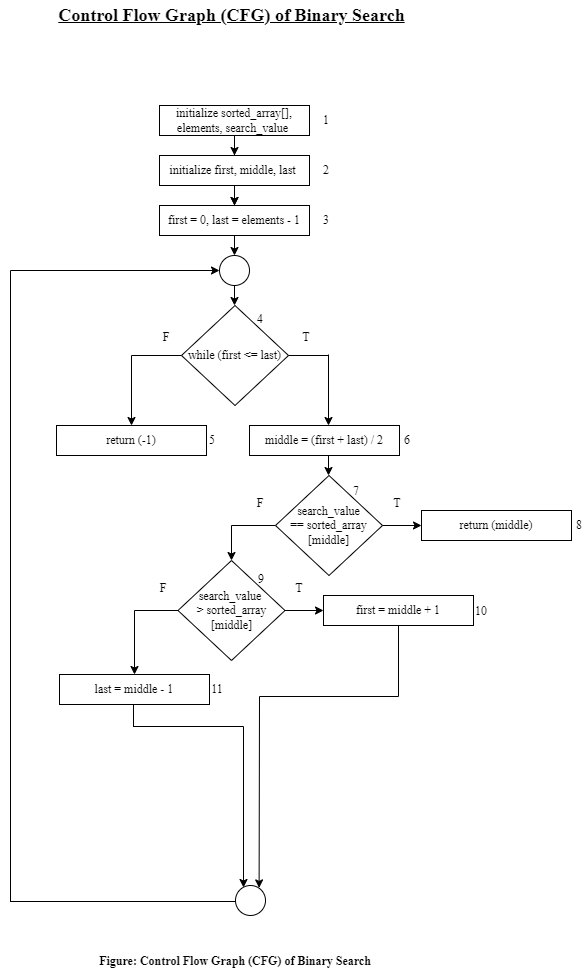

The diagram above was exported from draw.io. Its source (the exported page's mxGraphModel, read from the mxfile embedded in the PNG):
<mxGraphModel dx="1468" dy="807" grid="1" gridSize="10" guides="1" tooltips="1" connect="1" arrows="1" fold="1" page="1" pageScale="1" pageWidth="827" pageHeight="1169" background="none" math="0" shadow="0">
  <root>
    <mxCell id="0" />
    <mxCell id="1" parent="0" />
    <mxCell id="3avXSuDmu1tfslSUAp37-7" value="" style="edgeStyle=orthogonalEdgeStyle;rounded=0;orthogonalLoop=1;jettySize=auto;html=1;fontFamily=Times New Roman;labelBorderColor=none;labelBackgroundColor=none;" edge="1" parent="1" source="3avXSuDmu1tfslSUAp37-1" target="3avXSuDmu1tfslSUAp37-6">
      <mxGeometry relative="1" as="geometry" />
    </mxCell>
    <mxCell id="3avXSuDmu1tfslSUAp37-1" value="initialize sorted_array[], elements, search_value&amp;nbsp;" style="rounded=0;html=1;fontFamily=Times New Roman;labelBorderColor=none;whiteSpace=wrap;labelBackgroundColor=none;" vertex="1" parent="1">
      <mxGeometry x="329" y="145" width="150" height="30" as="geometry" />
    </mxCell>
    <mxCell id="3avXSuDmu1tfslSUAp37-9" value="" style="edgeStyle=orthogonalEdgeStyle;rounded=0;orthogonalLoop=1;jettySize=auto;html=1;fontFamily=Times New Roman;labelBorderColor=none;labelBackgroundColor=none;" edge="1" parent="1" source="3avXSuDmu1tfslSUAp37-2" target="3avXSuDmu1tfslSUAp37-6">
      <mxGeometry relative="1" as="geometry" />
    </mxCell>
    <mxCell id="3avXSuDmu1tfslSUAp37-2" value="initialize first, middle, last&amp;nbsp;" style="rounded=0;html=1;fontFamily=Times New Roman;labelBorderColor=none;whiteSpace=wrap;labelBackgroundColor=none;" vertex="1" parent="1">
      <mxGeometry x="329" y="195" width="150" height="30" as="geometry" />
    </mxCell>
    <mxCell id="3avXSuDmu1tfslSUAp37-3" value="" style="endArrow=classic;html=1;rounded=0;exitX=0.5;exitY=1;exitDx=0;exitDy=0;entryX=0.5;entryY=0;entryDx=0;entryDy=0;fontFamily=Times New Roman;labelBorderColor=none;labelBackgroundColor=none;" edge="1" parent="1" source="3avXSuDmu1tfslSUAp37-1" target="3avXSuDmu1tfslSUAp37-2">
      <mxGeometry width="50" height="50" relative="1" as="geometry">
        <mxPoint x="401" y="295" as="sourcePoint" />
        <mxPoint x="451" y="245" as="targetPoint" />
      </mxGeometry>
    </mxCell>
    <mxCell id="3avXSuDmu1tfslSUAp37-4" value="1" style="rounded=0;html=1;strokeColor=none;fontFamily=Times New Roman;labelBorderColor=none;whiteSpace=wrap;labelBackgroundColor=none;" vertex="1" parent="1">
      <mxGeometry x="481" y="145" width="30" height="30" as="geometry" />
    </mxCell>
    <mxCell id="3avXSuDmu1tfslSUAp37-5" value="2" style="rounded=0;html=1;strokeColor=none;fontFamily=Times New Roman;labelBorderColor=none;whiteSpace=wrap;labelBackgroundColor=none;" vertex="1" parent="1">
      <mxGeometry x="481" y="195" width="30" height="30" as="geometry" />
    </mxCell>
    <mxCell id="3avXSuDmu1tfslSUAp37-6" value="first = 0, last = elements - 1" style="rounded=0;html=1;fontFamily=Times New Roman;labelBorderColor=none;whiteSpace=wrap;labelBackgroundColor=none;" vertex="1" parent="1">
      <mxGeometry x="329" y="245" width="150" height="30" as="geometry" />
    </mxCell>
    <mxCell id="3avXSuDmu1tfslSUAp37-8" value="3" style="rounded=0;html=1;strokeColor=none;fontFamily=Times New Roman;labelBorderColor=none;whiteSpace=wrap;labelBackgroundColor=none;" vertex="1" parent="1">
      <mxGeometry x="481" y="245" width="30" height="30" as="geometry" />
    </mxCell>
    <mxCell id="3avXSuDmu1tfslSUAp37-11" value="" style="ellipse;html=1;aspect=fixed;fontFamily=Times New Roman;labelBorderColor=none;whiteSpace=wrap;labelBackgroundColor=none;" vertex="1" parent="1">
      <mxGeometry x="389" y="295" width="30" height="30" as="geometry" />
    </mxCell>
    <mxCell id="3avXSuDmu1tfslSUAp37-12" value="" style="endArrow=classic;html=1;rounded=0;exitX=0.5;exitY=1;exitDx=0;exitDy=0;entryX=0.5;entryY=0;entryDx=0;entryDy=0;fontFamily=Times New Roman;labelBorderColor=none;labelBackgroundColor=none;" edge="1" parent="1" source="3avXSuDmu1tfslSUAp37-6" target="3avXSuDmu1tfslSUAp37-11">
      <mxGeometry width="50" height="50" relative="1" as="geometry">
        <mxPoint x="414" y="185" as="sourcePoint" />
        <mxPoint x="414" y="205" as="targetPoint" />
      </mxGeometry>
    </mxCell>
    <mxCell id="3avXSuDmu1tfslSUAp37-13" value="" style="endArrow=classic;html=1;rounded=0;exitX=0.5;exitY=1;exitDx=0;exitDy=0;fontFamily=Times New Roman;labelBorderColor=none;labelBackgroundColor=none;" edge="1" parent="1" source="3avXSuDmu1tfslSUAp37-11">
      <mxGeometry width="50" height="50" relative="1" as="geometry">
        <mxPoint x="401" y="355" as="sourcePoint" />
        <mxPoint x="404" y="345" as="targetPoint" />
      </mxGeometry>
    </mxCell>
    <mxCell id="3avXSuDmu1tfslSUAp37-14" value="while (first &amp;lt;= last)" style="rhombus;html=1;fontFamily=Times New Roman;labelBorderColor=none;whiteSpace=wrap;labelBackgroundColor=none;" vertex="1" parent="1">
      <mxGeometry x="351" y="345" width="107" height="100" as="geometry" />
    </mxCell>
    <mxCell id="3avXSuDmu1tfslSUAp37-15" value="4" style="rounded=0;html=1;strokeColor=none;fillColor=none;fontFamily=Times New Roman;labelBorderColor=none;whiteSpace=wrap;labelBackgroundColor=none;" vertex="1" parent="1">
      <mxGeometry x="415" y="344" width="30" height="30" as="geometry" />
    </mxCell>
    <mxCell id="3avXSuDmu1tfslSUAp37-16" value="" style="ellipse;html=1;aspect=fixed;fontFamily=Times New Roman;labelBorderColor=none;whiteSpace=wrap;labelBackgroundColor=none;" vertex="1" parent="1">
      <mxGeometry x="405" y="925" width="30" height="30" as="geometry" />
    </mxCell>
    <mxCell id="3avXSuDmu1tfslSUAp37-18" value="F" style="rounded=0;html=1;strokeColor=none;fontFamily=Times New Roman;labelBorderColor=none;whiteSpace=wrap;labelBackgroundColor=none;" vertex="1" parent="1">
      <mxGeometry x="321" y="362" width="30" height="30" as="geometry" />
    </mxCell>
    <mxCell id="3avXSuDmu1tfslSUAp37-20" value="" style="endArrow=none;html=1;rounded=0;fontFamily=Times New Roman;labelBorderColor=none;labelBackgroundColor=none;" edge="1" parent="1">
      <mxGeometry width="50" height="50" relative="1" as="geometry">
        <mxPoint x="498" y="395" as="sourcePoint" />
        <mxPoint x="458" y="395" as="targetPoint" />
      </mxGeometry>
    </mxCell>
    <mxCell id="3avXSuDmu1tfslSUAp37-21" value="" style="endArrow=classic;html=1;rounded=0;fontFamily=Times New Roman;labelBorderColor=none;labelBackgroundColor=none;" edge="1" parent="1">
      <mxGeometry width="50" height="50" relative="1" as="geometry">
        <mxPoint x="498" y="394" as="sourcePoint" />
        <mxPoint x="498" y="465" as="targetPoint" />
      </mxGeometry>
    </mxCell>
    <mxCell id="3avXSuDmu1tfslSUAp37-22" value="middle = (first + last) / 2" style="rounded=0;html=1;fontFamily=Times New Roman;labelBorderColor=none;whiteSpace=wrap;labelBackgroundColor=none;" vertex="1" parent="1">
      <mxGeometry x="419" y="465" width="150" height="30" as="geometry" />
    </mxCell>
    <mxCell id="3avXSuDmu1tfslSUAp37-23" value="6" style="rounded=0;html=1;strokeColor=none;fillColor=none;fontFamily=Times New Roman;labelBorderColor=none;whiteSpace=wrap;labelBackgroundColor=none;" vertex="1" parent="1">
      <mxGeometry x="562" y="465" width="30" height="30" as="geometry" />
    </mxCell>
    <mxCell id="3avXSuDmu1tfslSUAp37-24" value="T" style="rounded=0;html=1;strokeColor=none;fontFamily=Times New Roman;labelBorderColor=none;whiteSpace=wrap;labelBackgroundColor=none;" vertex="1" parent="1">
      <mxGeometry x="461" y="362" width="30" height="30" as="geometry" />
    </mxCell>
    <mxCell id="3avXSuDmu1tfslSUAp37-25" value="" style="endArrow=classic;html=1;rounded=0;exitX=0.5;exitY=1;exitDx=0;exitDy=0;fontFamily=Times New Roman;labelBorderColor=none;labelBackgroundColor=none;" edge="1" parent="1">
      <mxGeometry width="50" height="50" relative="1" as="geometry">
        <mxPoint x="498" y="494.9999999999999" as="sourcePoint" />
        <mxPoint x="498" y="514.9999999999999" as="targetPoint" />
      </mxGeometry>
    </mxCell>
    <mxCell id="3avXSuDmu1tfslSUAp37-26" value="search_value ==&amp;nbsp;sorted_array [middle]" style="rhombus;html=1;fontFamily=Times New Roman;labelBorderColor=none;whiteSpace=wrap;labelBackgroundColor=none;" vertex="1" parent="1">
      <mxGeometry x="445" y="515" width="107" height="100" as="geometry" />
    </mxCell>
    <mxCell id="3avXSuDmu1tfslSUAp37-27" value="7" style="rounded=0;html=1;strokeColor=none;fillColor=none;fontFamily=Times New Roman;labelBorderColor=none;whiteSpace=wrap;labelBackgroundColor=none;" vertex="1" parent="1">
      <mxGeometry x="518" y="516" width="16" height="30" as="geometry" />
    </mxCell>
    <mxCell id="3avXSuDmu1tfslSUAp37-29" value="" style="endArrow=classic;html=1;rounded=0;exitX=1;exitY=0.5;exitDx=0;exitDy=0;fontFamily=Times New Roman;labelBorderColor=none;labelBackgroundColor=none;" edge="1" parent="1" source="3avXSuDmu1tfslSUAp37-26">
      <mxGeometry width="50" height="50" relative="1" as="geometry">
        <mxPoint x="401" y="495" as="sourcePoint" />
        <mxPoint x="591" y="565" as="targetPoint" />
      </mxGeometry>
    </mxCell>
    <mxCell id="3avXSuDmu1tfslSUAp37-30" value="" style="endArrow=none;html=1;rounded=0;entryX=0;entryY=0.5;entryDx=0;entryDy=0;fontFamily=Times New Roman;labelBorderColor=none;labelBackgroundColor=none;" edge="1" parent="1" target="3avXSuDmu1tfslSUAp37-26">
      <mxGeometry width="50" height="50" relative="1" as="geometry">
        <mxPoint x="401" y="565" as="sourcePoint" />
        <mxPoint x="451" y="585" as="targetPoint" />
      </mxGeometry>
    </mxCell>
    <mxCell id="3avXSuDmu1tfslSUAp37-31" value="" style="endArrow=classic;html=1;rounded=0;entryX=0.5;entryY=0;entryDx=0;entryDy=0;fontFamily=Times New Roman;labelBorderColor=none;labelBackgroundColor=none;" edge="1" parent="1" target="3avXSuDmu1tfslSUAp37-32">
      <mxGeometry width="50" height="50" relative="1" as="geometry">
        <mxPoint x="401" y="565" as="sourcePoint" />
        <mxPoint x="401" y="635" as="targetPoint" />
      </mxGeometry>
    </mxCell>
    <mxCell id="3avXSuDmu1tfslSUAp37-32" value="search_value &lt;br&gt;&amp;gt; sorted_array [middle]" style="rhombus;html=1;fontFamily=Times New Roman;labelBorderColor=none;whiteSpace=wrap;labelBackgroundColor=none;" vertex="1" parent="1">
      <mxGeometry x="347.5" y="600" width="107" height="100" as="geometry" />
    </mxCell>
    <mxCell id="3avXSuDmu1tfslSUAp37-33" value="T" style="rounded=0;html=1;strokeColor=none;fontFamily=Times New Roman;labelBorderColor=none;whiteSpace=wrap;labelBackgroundColor=none;" vertex="1" parent="1">
      <mxGeometry x="552" y="528" width="30" height="30" as="geometry" />
    </mxCell>
    <mxCell id="3avXSuDmu1tfslSUAp37-34" value="F" style="rounded=0;html=1;strokeColor=none;fontFamily=Times New Roman;labelBorderColor=none;whiteSpace=wrap;labelBackgroundColor=none;" vertex="1" parent="1">
      <mxGeometry x="415" y="528" width="30" height="30" as="geometry" />
    </mxCell>
    <mxCell id="3avXSuDmu1tfslSUAp37-35" value="return (middle)" style="rounded=0;html=1;fontFamily=Times New Roman;labelBorderColor=none;whiteSpace=wrap;labelBackgroundColor=none;" vertex="1" parent="1">
      <mxGeometry x="591" y="550" width="150" height="30" as="geometry" />
    </mxCell>
    <mxCell id="3avXSuDmu1tfslSUAp37-36" value="9" style="rounded=0;html=1;strokeColor=none;fillColor=none;fontFamily=Times New Roman;labelBorderColor=none;whiteSpace=wrap;labelBackgroundColor=none;" vertex="1" parent="1">
      <mxGeometry x="423" y="604" width="16" height="30" as="geometry" />
    </mxCell>
    <mxCell id="3avXSuDmu1tfslSUAp37-41" value="" style="endArrow=classic;html=1;rounded=0;exitX=1;exitY=0.5;exitDx=0;exitDy=0;fontFamily=Times New Roman;labelBorderColor=none;labelBackgroundColor=none;" edge="1" parent="1">
      <mxGeometry width="50" height="50" relative="1" as="geometry">
        <mxPoint x="454.0000000000002" y="650" as="sourcePoint" />
        <mxPoint x="493" y="650" as="targetPoint" />
      </mxGeometry>
    </mxCell>
    <mxCell id="3avXSuDmu1tfslSUAp37-42" value="T" style="rounded=0;html=1;strokeColor=none;fontFamily=Times New Roman;labelBorderColor=none;whiteSpace=wrap;labelBackgroundColor=none;" vertex="1" parent="1">
      <mxGeometry x="454" y="613" width="30" height="30" as="geometry" />
    </mxCell>
    <mxCell id="3avXSuDmu1tfslSUAp37-43" value="first = middle + 1" style="rounded=0;html=1;fontFamily=Times New Roman;labelBorderColor=none;whiteSpace=wrap;labelBackgroundColor=none;" vertex="1" parent="1">
      <mxGeometry x="493" y="635" width="150" height="30" as="geometry" />
    </mxCell>
    <mxCell id="3avXSuDmu1tfslSUAp37-44" value="8" style="rounded=0;html=1;strokeColor=none;fillColor=none;fontFamily=Times New Roman;labelBorderColor=none;whiteSpace=wrap;labelBackgroundColor=none;" vertex="1" parent="1">
      <mxGeometry x="741" y="550" width="16" height="30" as="geometry" />
    </mxCell>
    <mxCell id="3avXSuDmu1tfslSUAp37-46" value="" style="endArrow=none;html=1;rounded=0;entryX=1;entryY=1;entryDx=0;entryDy=0;fontFamily=Times New Roman;labelBorderColor=none;labelBackgroundColor=none;" edge="1" parent="1">
      <mxGeometry width="50" height="50" relative="1" as="geometry">
        <mxPoint x="301" y="395" as="sourcePoint" />
        <mxPoint x="351" y="395" as="targetPoint" />
      </mxGeometry>
    </mxCell>
    <mxCell id="3avXSuDmu1tfslSUAp37-49" value="" style="endArrow=none;html=1;rounded=0;entryX=0;entryY=0.5;entryDx=0;entryDy=0;fontFamily=Times New Roman;labelBorderColor=none;labelBackgroundColor=none;" edge="1" parent="1">
      <mxGeometry width="50" height="50" relative="1" as="geometry">
        <mxPoint x="304" y="650" as="sourcePoint" />
        <mxPoint x="348" y="650" as="targetPoint" />
      </mxGeometry>
    </mxCell>
    <mxCell id="3avXSuDmu1tfslSUAp37-50" value="" style="endArrow=classic;html=1;rounded=0;entryX=0.5;entryY=0;entryDx=0;entryDy=0;fontFamily=Times New Roman;labelBorderColor=none;labelBackgroundColor=none;" edge="1" parent="1" target="3avXSuDmu1tfslSUAp37-67">
      <mxGeometry width="50" height="50" relative="1" as="geometry">
        <mxPoint x="304" y="650" as="sourcePoint" />
        <mxPoint x="304" y="706" as="targetPoint" />
      </mxGeometry>
    </mxCell>
    <mxCell id="3avXSuDmu1tfslSUAp37-52" value="F" style="rounded=0;html=1;strokeColor=none;fontFamily=Times New Roman;labelBorderColor=none;whiteSpace=wrap;labelBackgroundColor=none;" vertex="1" parent="1">
      <mxGeometry x="318" y="613" width="30" height="30" as="geometry" />
    </mxCell>
    <mxCell id="3avXSuDmu1tfslSUAp37-56" value="" style="endArrow=none;html=1;rounded=0;entryX=0.5;entryY=1;entryDx=0;entryDy=0;fontFamily=Times New Roman;labelBorderColor=none;labelBackgroundColor=none;" edge="1" parent="1" target="3avXSuDmu1tfslSUAp37-43">
      <mxGeometry width="50" height="50" relative="1" as="geometry">
        <mxPoint x="568" y="736" as="sourcePoint" />
        <mxPoint x="511" y="645" as="targetPoint" />
      </mxGeometry>
    </mxCell>
    <mxCell id="3avXSuDmu1tfslSUAp37-58" value="" style="endArrow=none;html=1;rounded=0;fontFamily=Times New Roman;labelBorderColor=none;labelBackgroundColor=none;" edge="1" parent="1">
      <mxGeometry width="50" height="50" relative="1" as="geometry">
        <mxPoint x="429" y="736" as="sourcePoint" />
        <mxPoint x="568" y="736" as="targetPoint" />
      </mxGeometry>
    </mxCell>
    <mxCell id="3avXSuDmu1tfslSUAp37-59" value="" style="endArrow=classic;html=1;rounded=0;entryX=1;entryY=0;entryDx=0;entryDy=0;fontFamily=Times New Roman;labelBorderColor=none;labelBackgroundColor=none;" edge="1" parent="1">
      <mxGeometry width="50" height="50" relative="1" as="geometry">
        <mxPoint x="429" y="736" as="sourcePoint" />
        <mxPoint x="428.6066017177982" y="927.3933982822018" as="targetPoint" />
      </mxGeometry>
    </mxCell>
    <mxCell id="3avXSuDmu1tfslSUAp37-62" value="" style="endArrow=none;html=1;rounded=0;exitX=0;exitY=0.5;exitDx=0;exitDy=0;fontFamily=Times New Roman;labelBorderColor=none;labelBackgroundColor=none;" edge="1" parent="1">
      <mxGeometry width="50" height="50" relative="1" as="geometry">
        <mxPoint x="405" y="941" as="sourcePoint" />
        <mxPoint x="180" y="941" as="targetPoint" />
      </mxGeometry>
    </mxCell>
    <mxCell id="3avXSuDmu1tfslSUAp37-64" value="" style="endArrow=none;html=1;rounded=0;fontFamily=Times New Roman;labelBorderColor=none;labelBackgroundColor=none;" edge="1" parent="1">
      <mxGeometry width="50" height="50" relative="1" as="geometry">
        <mxPoint x="180" y="946" as="sourcePoint" />
        <mxPoint x="180" y="310" as="targetPoint" />
      </mxGeometry>
    </mxCell>
    <mxCell id="3avXSuDmu1tfslSUAp37-65" value="" style="endArrow=classic;html=1;rounded=0;entryX=0;entryY=0.5;entryDx=0;entryDy=0;fontFamily=Times New Roman;labelBorderColor=none;labelBackgroundColor=none;" edge="1" parent="1" target="3avXSuDmu1tfslSUAp37-11">
      <mxGeometry width="50" height="50" relative="1" as="geometry">
        <mxPoint x="180" y="310" as="sourcePoint" />
        <mxPoint x="301" y="635" as="targetPoint" />
      </mxGeometry>
    </mxCell>
    <mxCell id="3avXSuDmu1tfslSUAp37-67" value="last = middle - 1" style="rounded=0;html=1;fontFamily=Times New Roman;labelBorderColor=none;whiteSpace=wrap;labelBackgroundColor=none;" vertex="1" parent="1">
      <mxGeometry x="229" y="714" width="150" height="30" as="geometry" />
    </mxCell>
    <mxCell id="3avXSuDmu1tfslSUAp37-73" value="10" style="rounded=0;html=1;strokeColor=none;fillColor=none;fontFamily=Times New Roman;labelBorderColor=none;whiteSpace=wrap;labelBackgroundColor=none;" vertex="1" parent="1">
      <mxGeometry x="643" y="636" width="16" height="30" as="geometry" />
    </mxCell>
    <mxCell id="3avXSuDmu1tfslSUAp37-75" value="" style="endArrow=classic;html=1;rounded=0;entryX=0.5;entryY=0;entryDx=0;entryDy=0;fontFamily=Times New Roman;labelBorderColor=none;labelBackgroundColor=none;" edge="1" parent="1" target="3avXSuDmu1tfslSUAp37-76">
      <mxGeometry width="50" height="50" relative="1" as="geometry">
        <mxPoint x="301" y="395" as="sourcePoint" />
        <mxPoint x="301" y="455" as="targetPoint" />
      </mxGeometry>
    </mxCell>
    <mxCell id="3avXSuDmu1tfslSUAp37-76" value="return (-1)" style="rounded=0;html=1;fontFamily=Times New Roman;labelBorderColor=none;whiteSpace=wrap;labelBackgroundColor=none;" vertex="1" parent="1">
      <mxGeometry x="226" y="465" width="150" height="30" as="geometry" />
    </mxCell>
    <mxCell id="3avXSuDmu1tfslSUAp37-77" value="5" style="rounded=0;html=1;strokeColor=none;fillColor=none;fontFamily=Times New Roman;labelBorderColor=none;whiteSpace=wrap;labelBackgroundColor=none;" vertex="1" parent="1">
      <mxGeometry x="367" y="465" width="30" height="30" as="geometry" />
    </mxCell>
    <mxCell id="3avXSuDmu1tfslSUAp37-81" value="&lt;b&gt;Figure: Control Flow Graph (CFG) of Binary Search&lt;/b&gt;" style="rounded=0;html=1;fillColor=none;strokeColor=none;fontFamily=Times New Roman;labelBorderColor=none;whiteSpace=wrap;labelBackgroundColor=none;" vertex="1" parent="1">
      <mxGeometry x="248" y="986" width="314" height="30" as="geometry" />
    </mxCell>
    <mxCell id="3avXSuDmu1tfslSUAp37-82" value="&lt;b&gt;&lt;font style=&quot;font-size: 18px&quot;&gt;&lt;u&gt;Control Flow Graph (CFG) of Binary Search&lt;/u&gt;&lt;/font&gt;&lt;/b&gt;" style="rounded=0;html=1;fillColor=none;strokeColor=none;fontFamily=Times New Roman;labelBorderColor=none;whiteSpace=wrap;labelBackgroundColor=none;" vertex="1" parent="1">
      <mxGeometry x="199.5" y="40" width="403" height="30" as="geometry" />
    </mxCell>
    <mxCell id="3avXSuDmu1tfslSUAp37-84" value="" style="endArrow=none;html=1;rounded=0;fontSize=18;fontFamily=Times New Roman;labelBorderColor=none;labelBackgroundColor=none;" edge="1" parent="1">
      <mxGeometry width="50" height="50" relative="1" as="geometry">
        <mxPoint x="303" y="766" as="sourcePoint" />
        <mxPoint x="303" y="744" as="targetPoint" />
      </mxGeometry>
    </mxCell>
    <mxCell id="3avXSuDmu1tfslSUAp37-85" value="" style="endArrow=none;html=1;rounded=0;fontSize=18;fontFamily=Times New Roman;labelBorderColor=none;labelBackgroundColor=none;" edge="1" parent="1">
      <mxGeometry width="50" height="50" relative="1" as="geometry">
        <mxPoint x="413" y="766" as="sourcePoint" />
        <mxPoint x="302.5" y="766" as="targetPoint" />
      </mxGeometry>
    </mxCell>
    <mxCell id="3avXSuDmu1tfslSUAp37-86" value="" style="endArrow=classic;html=1;rounded=0;entryX=0.5;entryY=0;entryDx=0;entryDy=0;fontFamily=Times New Roman;labelBorderColor=none;labelBackgroundColor=none;" edge="1" parent="1">
      <mxGeometry width="50" height="50" relative="1" as="geometry">
        <mxPoint x="413" y="766" as="sourcePoint" />
        <mxPoint x="413" y="927" as="targetPoint" />
      </mxGeometry>
    </mxCell>
    <mxCell id="3avXSuDmu1tfslSUAp37-88" value="11" style="rounded=0;html=1;strokeColor=none;fillColor=none;fontFamily=Times New Roman;labelBorderColor=none;whiteSpace=wrap;labelBackgroundColor=none;" vertex="1" parent="1">
      <mxGeometry x="379" y="714" width="16" height="30" as="geometry" />
    </mxCell>
    <mxCell id="3avXSuDmu1tfslSUAp37-89" value="" style="rounded=0;html=1;fontSize=18;fillColor=default;strokeColor=#FFFFFF;fontFamily=Times New Roman;labelBorderColor=none;whiteSpace=wrap;labelBackgroundColor=none;" vertex="1" parent="1">
      <mxGeometry x="170" y="942" width="16" height="30" as="geometry" />
    </mxCell>
  </root>
</mxGraphModel>